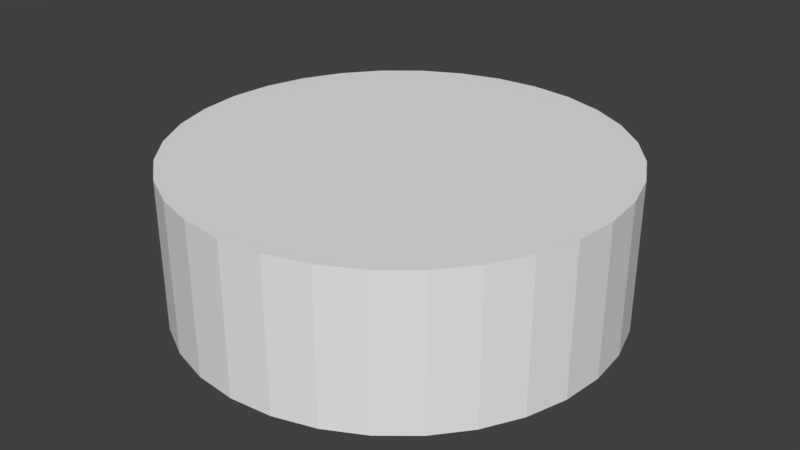 # Source: tire.blend  (saved by Blender 2.79.0; exported with 4.5.12 LTS)
import bpy
from mathutils import Matrix  # noqa: F401  (used for matrix-valued properties, if any)

bpy.ops.wm.read_factory_settings(use_empty=True)
scene = bpy.context.scene
scene.name = 'Scene'

# ---- collections
col_collection_1 = bpy.data.collections.new('Collection 1'); scene.collection.children.link(col_collection_1)

# ---- materials (node trees are filled in below, after node groups)
mat_tire = bpy.data.materials.new('tire')
mat_tire.alpha_threshold = 0.0
mat_tire.use_transparent_shadow = False
mat_tire.roughness = 0.5

# ---- material node trees

# ---- world
world_world = bpy.data.worlds.new('World'); scene.world = world_world
world_world.color = (0.05088, 0.05088, 0.05088)
world_world.use_sun_shadow = False
world_world.sun_shadow_jitter_overblur = 0.0
world_world.cycles.sampling_method = 'MANUAL'

# ---- meshes
me_x = bpy.data.meshes.new('円柱')
me_x.from_pydata([(0.0, 1.0, -0.3418), (0.0, 1.0, 0.3418), (0.1951, 0.9808, -0.3418), (0.1951, 0.9808, 0.3418), (0.3827, 0.9239, -0.3418), (0.3827, 0.9239, 0.3418), (0.5556, 0.8315, -0.3418), (0.5556, 0.8315, 0.3418), (0.7071, 0.7071, -0.3418), (0.7071, 0.7071, 0.3418), (0.8315, 0.5556, -0.3418), (0.8315, 0.5556, 0.3418), (0.9239, 0.3827, -0.3418), (0.9239, 0.3827, 0.3418), (0.9808, 0.1951, -0.3418), (0.9808, 0.1951, 0.3418), (1.0, 7.55e-08, -0.3418), (1.0, 7.55e-08, 0.3418), (0.9808, -0.1951, -0.3418), (0.9808, -0.1951, 0.3418), (0.9239, -0.3827, -0.3418), (0.9239, -0.3827, 0.3418), (0.8315, -0.5556, -0.3418), (0.8315, -0.5556, 0.3418), (0.7071, -0.7071, -0.3418), (0.7071, -0.7071, 0.3418), (0.5556, -0.8315, -0.3418), (0.5556, -0.8315, 0.3418), (0.3827, -0.9239, -0.3418), (0.3827, -0.9239, 0.3418), (0.1951, -0.9808, -0.3418), (0.1951, -0.9808, 0.3418), (-3.258e-07, -1.0, -0.3418), (-3.258e-07, -1.0, 0.3418), (-0.1951, -0.9808, -0.3418), (-0.1951, -0.9808, 0.3418), (-0.3827, -0.9239, -0.3418), (-0.3827, -0.9239, 0.3418), (-0.5556, -0.8315, -0.3418), (-0.5556, -0.8315, 0.3418), (-0.7071, -0.7071, -0.3418), (-0.7071, -0.7071, 0.3418), (-0.8315, -0.5556, -0.3418), (-0.8315, -0.5556, 0.3418), (-0.9239, -0.3827, -0.3418), (-0.9239, -0.3827, 0.3418), (-0.9808, -0.1951, -0.3418), (-0.9808, -0.1951, 0.3418), (-1.0, 9.656e-07, -0.3418), (-1.0, 9.656e-07, 0.3418), (-0.9808, 0.1951, -0.3418), (-0.9808, 0.1951, 0.3418), (-0.9239, 0.3827, -0.3418), (-0.9239, 0.3827, 0.3418), (-0.8315, 0.5556, -0.3418), (-0.8315, 0.5556, 0.3418), (-0.7071, 0.7071, -0.3418), (-0.7071, 0.7071, 0.3418), (-0.5556, 0.8315, -0.3418), (-0.5556, 0.8315, 0.3418), (-0.3827, 0.9239, -0.3418), (-0.3827, 0.9239, 0.3418), (-0.1951, 0.9808, -0.3418), (-0.1951, 0.9808, 0.3418)], [], [(0, 1, 3, 2), (2, 3, 5, 4), (4, 5, 7, 6), (6, 7, 9, 8), (8, 9, 11, 10), (10, 11, 13, 12), (12, 13, 15, 14), (14, 15, 17, 16), (16, 17, 19, 18), (18, 19, 21, 20), (20, 21, 23, 22), (22, 23, 25, 24), (24, 25, 27, 26), (26, 27, 29, 28), (28, 29, 31, 30), (30, 31, 33, 32), (32, 33, 35, 34), (34, 35, 37, 36), (36, 37, 39, 38), (38, 39, 41, 40), (40, 41, 43, 42), (42, 43, 45, 44), (44, 45, 47, 46), (46, 47, 49, 48), (48, 49, 51, 50), (50, 51, 53, 52), (52, 53, 55, 54), (54, 55, 57, 56), (56, 57, 59, 58), (58, 59, 61, 60), (3, 1, 63, 61, 59, 57, 55, 53, 51, 49, 47, 45, 43, 41, 39, 37, 35, 33, 31, 29, 27, 25, 23, 21, 19, 17, 15, 13, 11, 9, 7, 5), (60, 61, 63, 62), (62, 63, 1, 0), (0, 2, 4, 6, 8, 10, 12, 14, 16, 18, 20, 22, 24, 26, 28, 30, 32, 34, 36, 38, 40, 42, 44, 46, 48, 50, 52, 54, 56, 58, 60, 62)])
_uv = me_x.uv_layers.new(name='UVマップ')
_uv.uv.foreach_set('vector', [0.9892, 0.1139, 0.9086, 0.1139, 0.9086, 0.09044, 0.9892, 0.09044, 0.9892, 0.09044, 0.9086, 0.09044, 0.9086, 0.06743, 0.9892, 0.06743, 0.9892, 0.06743, 0.9086, 0.06743, 0.9086, 0.04576, 0.9892, 0.04576, 0.9892, 0.04576, 0.9086, 0.04576, 0.9086, 0.02625, 0.9892, 0.02625, 0.9892, 0.02625, 0.9086, 0.02625, 0.9086, 0.009661, 0.9892, 0.009661, 0.9873, 0.1127, 0.9067, 0.1127, 0.9067, 0.09317, 0.9873, 0.09317, 0.9873, 0.09317, 0.9067, 0.09317, 0.9067, 0.1145, 0.9873, 0.1145, 0.9873, 0.1145, 0.9067, 0.1145, 0.9067, 0.09146, 0.9873, 0.09146, 0.9873, 0.09146, 0.9067, 0.09146, 0.9067, 0.068, 0.9873, 0.068, 0.9873, 0.068, 0.9067, 0.068, 0.9067, 0.04498, 0.9873, 0.04498, 0.9873, 0.04498, 0.9067, 0.04498, 0.9067, 0.02331, 0.9873, 0.02331, 0.9873, 0.02331, 0.9067, 0.02331, 0.9067, 0.003802, 0.9873, 0.003802, 0.9877, 0.1342, 0.9072, 0.1342, 0.9072, 0.1146, 0.9877, 0.1146, 0.9877, 0.1146, 0.9072, 0.1146, 0.9072, 0.135, 0.9877, 0.135, 0.9877, 0.135, 0.9072, 0.135, 0.9072, 0.112, 0.9877, 0.112, 0.9877, 0.112, 0.9072, 0.112, 0.9072, 0.08849, 0.9877, 0.08849, 0.9877, 0.08849, 0.9072, 0.08849, 0.9072, 0.06548, 0.9877, 0.06548, 0.9877, 0.06548, 0.9072, 0.06548, 0.9072, 0.0438, 0.9877, 0.0438, 0.9877, 0.0438, 0.9072, 0.0438, 0.9072, 0.0243, 0.9877, 0.0243, 0.9877, 0.0243, 0.9072, 0.0243, 0.9072, 0.007708, 0.9877, 0.007708, 0.9882, 0.1145, 0.9076, 0.1145, 0.9086, 0.09416, 0.9892, 0.09416, 0.9911, 0.1151, 0.9106, 0.1151, 0.9096, 0.1364, 0.9902, 0.1364, 0.9921, 0.05794, 0.9115, 0.05794, 0.9106, 0.08246, 0.9911, 0.08246, 0.9902, 0.1312, 0.9096, 0.1312, 0.9106, 0.1024, 0.9911, 0.1024, 0.9902, 0.1339, 0.9096, 0.1339, 0.9096, 0.1109, 0.9902, 0.1109, 0.9902, 0.1109, 0.9096, 0.1109, 0.9086, 0.1341, 0.9892, 0.1341, 0.9892, 0.1341, 0.9086, 0.1341, 0.9086, 0.1146, 0.9892, 0.1146, 0.9892, 0.1146, 0.9086, 0.1146, 0.9086, 0.1302, 0.9892, 0.1302, 0.9892, 0.1302, 0.9086, 0.1302, 0.9086, 0.1136, 0.9892, 0.1136, 0.9892, 0.1136, 0.9086, 0.1136, 0.9106, 0.1352, 0.9911, 0.1352, 0.808, 0.8834, 0.7275, 0.938, 0.6381, 0.9756, 0.5432, 0.9947, 0.4464, 0.9947, 0.3515, 0.9756, 0.2621, 0.938, 0.1817, 0.8834, 0.1132, 0.814, 0.05949, 0.7323, 0.02245, 0.6415, 0.003576, 0.5452, 0.003576, 0.447, 0.02245, 0.3506, 0.05949, 0.2599, 0.1132, 0.1782, 0.1817, 0.1087, 0.2621, 0.05417, 0.3515, 0.01658, 0.4464, -0.002586, 0.5432, -0.002586, 0.6381, 0.01658, 0.7275, 0.05417, 0.808, 0.1087, 0.8764, 0.1782, 0.9301, 0.2599, 0.9672, 0.3506, 0.9861, 0.447, 0.9861, 0.5452, 0.9672, 0.6415, 0.9301, 0.7323, 0.8764, 0.814, 0.9911, 0.1352, 0.9106, 0.1352, 0.9106, 0.1135, 0.9911, 0.1135, 0.9911, 0.1135, 0.9106, 0.1135, 0.9086, 0.1139, 0.9892, 0.1139, 0.9841, 0.02456, 0.9827, 0.02357, 0.9814, 0.0223, 0.9804, 0.02082, 0.9798, 0.01917, 0.9794, 0.01742, 0.9794, 0.01563, 0.9798, 0.01388, 0.9804, 0.01223, 0.9814, 0.01074, 0.9827, 0.009481, 0.9841, 0.008488, 0.9857, 0.007805, 0.9875, 0.007457, 0.9892, 0.007457, 0.991, 0.007805, 0.9926, 0.008488, 0.994, 0.009481, 0.9953, 0.01074, 0.9963, 0.01223, 0.9969, 0.01388, 0.9973, 0.01563, 0.9973, 0.01742, 0.9969, 0.01917, 0.9963, 0.02082, 0.9953, 0.0223, 0.994, 0.02357, 0.9926, 0.02456, 0.991, 0.02524, 0.9892, 0.02559, 0.9875, 0.02559, 0.9857, 0.02524])
me_x.materials.append(mat_tire)
me_x.use_remesh_preserve_volume = False
me_x.use_remesh_preserve_attributes = False
me_x.use_mirror_vertex_groups = False
me_x.update()

# ---- objects
ob_x = bpy.data.objects.new('円柱', me_x)

# ---- transforms, parenting, visibility, modifiers, constraints
ob_x.location = (0.0, 0.0, 0.0)
ob_x.lineart.crease_threshold = 0.0

# ---- collection membership
col_collection_1.objects.link(ob_x)

# ---- scene / render settings (as saved in the file)
scene.frame_start = 1; scene.frame_end = 250; scene.frame_set(1)
scene.render.engine = 'BLENDER_EEVEE_NEXT'
scene.render.resolution_percentage = 50
scene.render.dither_intensity = 0.0
scene.cycles.use_denoising = False
scene.cycles.samples = 128
scene.cycles.sampling_pattern = 'TABULATED_SOBOL'
scene.cycles.use_adaptive_sampling = False
scene.cycles.use_light_tree = False
scene.cycles.blur_glossy = 0.0
scene.cycles.sample_clamp_indirect = 0.0
scene.view_settings.view_transform = 'Standard'
bpy.context.view_layer.update()

# ---- added for rendering (the .blend has no active camera and no usable light): camera, sun
cam_auto = bpy.data.cameras.new('AutoCamera')
cam_auto.lens = 50.0
cam_auto.sensor_width = 36.0
cam_auto.clip_end = 1000.0
ob_auto_camera = bpy.data.objects.new('AutoCamera', cam_auto)
scene.collection.objects.link(ob_auto_camera)
ob_auto_camera.location = (2.69226, -3.23071, 2.15381)
ob_auto_camera.rotation_euler = (1.09748, -7.21219e-08, 0.694738)
scene.camera = ob_auto_camera
light_auto_sun = bpy.data.lights.new('AutoSun', 'SUN')
light_auto_sun.energy = 3.0
light_auto_sun.angle = 0.0523599
ob_auto_sun = bpy.data.objects.new('AutoSun', light_auto_sun)
scene.collection.objects.link(ob_auto_sun)
ob_auto_sun.rotation_euler = (0.872665, 0.174533, 0.523599)
bpy.context.view_layer.update()
